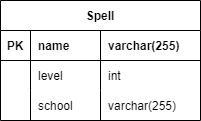

The diagram above was exported from draw.io. Its source (the exported page's mxGraphModel, read from the mxfile embedded in the PNG):
<mxGraphModel dx="1422" dy="794" grid="1" gridSize="10" guides="1" tooltips="1" connect="1" arrows="1" fold="1" page="1" pageScale="1" pageWidth="850" pageHeight="1100" math="0" shadow="0">
  <root>
    <mxCell id="0" />
    <mxCell id="1" parent="0" />
    <mxCell id="sKAZ0f9CmFtMnNLRilYZ-1" value="Spell" style="shape=table;startSize=30;container=1;collapsible=1;childLayout=tableLayout;fixedRows=1;rowLines=0;fontStyle=1;align=center;resizeLast=1;" parent="1" vertex="1">
      <mxGeometry x="330" y="330" width="200" height="120" as="geometry">
        <mxRectangle x="330" y="330" width="60" height="30" as="alternateBounds" />
      </mxGeometry>
    </mxCell>
    <mxCell id="sKAZ0f9CmFtMnNLRilYZ-2" value="" style="shape=partialRectangle;collapsible=0;dropTarget=0;pointerEvents=0;fillColor=none;top=0;left=0;bottom=1;right=0;points=[[0,0.5],[1,0.5]];portConstraint=eastwest;" parent="sKAZ0f9CmFtMnNLRilYZ-1" vertex="1">
      <mxGeometry y="30" width="200" height="30" as="geometry" />
    </mxCell>
    <mxCell id="sKAZ0f9CmFtMnNLRilYZ-3" value="PK" style="shape=partialRectangle;connectable=0;fillColor=none;top=0;left=0;bottom=0;right=0;fontStyle=1;overflow=hidden;" parent="sKAZ0f9CmFtMnNLRilYZ-2" vertex="1">
      <mxGeometry width="30" height="30" as="geometry">
        <mxRectangle width="30" height="30" as="alternateBounds" />
      </mxGeometry>
    </mxCell>
    <mxCell id="sKAZ0f9CmFtMnNLRilYZ-4" value="name" style="shape=partialRectangle;connectable=0;fillColor=none;top=0;left=0;bottom=0;right=0;align=left;spacingLeft=6;fontStyle=1;overflow=hidden;" parent="sKAZ0f9CmFtMnNLRilYZ-2" vertex="1">
      <mxGeometry x="30" width="70" height="30" as="geometry">
        <mxRectangle width="70" height="30" as="alternateBounds" />
      </mxGeometry>
    </mxCell>
    <mxCell id="sKAZ0f9CmFtMnNLRilYZ-14" value="varchar(255)" style="shape=partialRectangle;connectable=0;fillColor=none;top=0;left=0;bottom=0;right=0;align=left;spacingLeft=6;fontStyle=1;overflow=hidden;" parent="sKAZ0f9CmFtMnNLRilYZ-2" vertex="1">
      <mxGeometry x="100" width="100" height="30" as="geometry">
        <mxRectangle width="100" height="30" as="alternateBounds" />
      </mxGeometry>
    </mxCell>
    <mxCell id="sKAZ0f9CmFtMnNLRilYZ-5" value="" style="shape=partialRectangle;collapsible=0;dropTarget=0;pointerEvents=0;fillColor=none;top=0;left=0;bottom=0;right=0;points=[[0,0.5],[1,0.5]];portConstraint=eastwest;" parent="sKAZ0f9CmFtMnNLRilYZ-1" vertex="1">
      <mxGeometry y="60" width="200" height="30" as="geometry" />
    </mxCell>
    <mxCell id="sKAZ0f9CmFtMnNLRilYZ-6" value="" style="shape=partialRectangle;connectable=0;fillColor=none;top=0;left=0;bottom=0;right=0;editable=1;overflow=hidden;" parent="sKAZ0f9CmFtMnNLRilYZ-5" vertex="1">
      <mxGeometry width="30" height="30" as="geometry">
        <mxRectangle width="30" height="30" as="alternateBounds" />
      </mxGeometry>
    </mxCell>
    <mxCell id="sKAZ0f9CmFtMnNLRilYZ-7" value="level" style="shape=partialRectangle;connectable=0;fillColor=none;top=0;left=0;bottom=0;right=0;align=left;spacingLeft=6;overflow=hidden;" parent="sKAZ0f9CmFtMnNLRilYZ-5" vertex="1">
      <mxGeometry x="30" width="70" height="30" as="geometry">
        <mxRectangle width="70" height="30" as="alternateBounds" />
      </mxGeometry>
    </mxCell>
    <mxCell id="sKAZ0f9CmFtMnNLRilYZ-15" value="int" style="shape=partialRectangle;connectable=0;fillColor=none;top=0;left=0;bottom=0;right=0;align=left;spacingLeft=6;overflow=hidden;" parent="sKAZ0f9CmFtMnNLRilYZ-5" vertex="1">
      <mxGeometry x="100" width="100" height="30" as="geometry">
        <mxRectangle width="100" height="30" as="alternateBounds" />
      </mxGeometry>
    </mxCell>
    <mxCell id="sKAZ0f9CmFtMnNLRilYZ-8" value="" style="shape=partialRectangle;collapsible=0;dropTarget=0;pointerEvents=0;fillColor=none;top=0;left=0;bottom=0;right=0;points=[[0,0.5],[1,0.5]];portConstraint=eastwest;" parent="sKAZ0f9CmFtMnNLRilYZ-1" vertex="1">
      <mxGeometry y="90" width="200" height="30" as="geometry" />
    </mxCell>
    <mxCell id="sKAZ0f9CmFtMnNLRilYZ-9" value="" style="shape=partialRectangle;connectable=0;fillColor=none;top=0;left=0;bottom=0;right=0;editable=1;overflow=hidden;" parent="sKAZ0f9CmFtMnNLRilYZ-8" vertex="1">
      <mxGeometry width="30" height="30" as="geometry">
        <mxRectangle width="30" height="30" as="alternateBounds" />
      </mxGeometry>
    </mxCell>
    <mxCell id="sKAZ0f9CmFtMnNLRilYZ-10" value="school" style="shape=partialRectangle;connectable=0;fillColor=none;top=0;left=0;bottom=0;right=0;align=left;spacingLeft=6;overflow=hidden;" parent="sKAZ0f9CmFtMnNLRilYZ-8" vertex="1">
      <mxGeometry x="30" width="70" height="30" as="geometry">
        <mxRectangle width="70" height="30" as="alternateBounds" />
      </mxGeometry>
    </mxCell>
    <mxCell id="sKAZ0f9CmFtMnNLRilYZ-16" value="varchar(255)" style="shape=partialRectangle;connectable=0;fillColor=none;top=0;left=0;bottom=0;right=0;align=left;spacingLeft=6;overflow=hidden;" parent="sKAZ0f9CmFtMnNLRilYZ-8" vertex="1">
      <mxGeometry x="100" width="100" height="30" as="geometry">
        <mxRectangle width="100" height="30" as="alternateBounds" />
      </mxGeometry>
    </mxCell>
  </root>
</mxGraphModel>